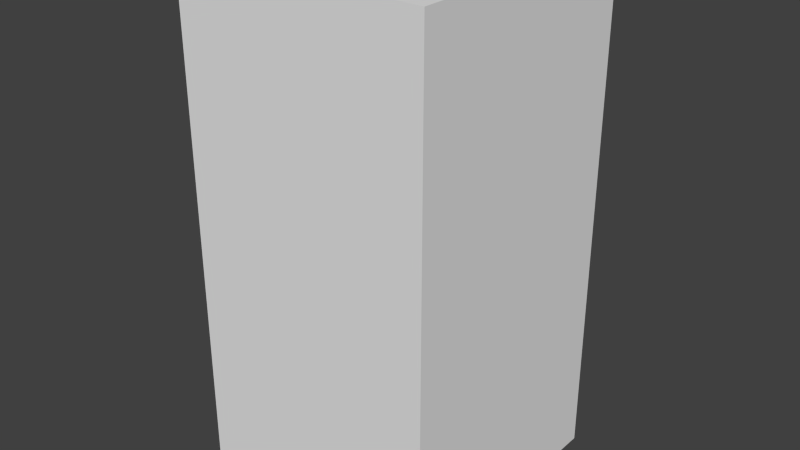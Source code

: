 # Source: darkBlueArrowFive.blend  (saved by Blender 2.68.0; exported with 4.5.12 LTS)
import bpy
from mathutils import Matrix  # noqa: F401  (used for matrix-valued properties, if any)

bpy.ops.wm.read_factory_settings(use_empty=True)
scene = bpy.context.scene
scene.name = 'Scene'

# ---- collections
col_collection_1 = bpy.data.collections.new('Collection 1'); scene.collection.children.link(col_collection_1)

# ---- world
world_world = bpy.data.worlds.new('World'); scene.world = world_world
world_world.color = (0.05088, 0.05088, 0.05088)
world_world.use_sun_shadow = False
world_world.sun_shadow_jitter_overblur = 0.0
world_world.cycles.sampling_method = 'MANUAL'
world_world.cycles.sample_map_resolution = 256

# ---- meshes
me_darkbluearrowfive = bpy.data.meshes.new('darkBlueArrowFive')
me_darkbluearrowfive.from_pydata([(-0.5, -0.5, -1.0), (-0.5, 0.5, -1.0), (0.5, 0.5, -1.0), (0.5, -0.5, -1.0), (-0.5, -0.5, 1.0), (-0.5, 0.5, 1.0), (0.5, 0.5, 1.0), (0.5, -0.5, 1.0)], [], [(4, 5, 1, 0), (5, 6, 2, 1), (6, 7, 3, 2), (7, 4, 0, 3), (0, 1, 2, 3), (7, 6, 5, 4)])
me_darkbluearrowfive.use_remesh_preserve_volume = False
me_darkbluearrowfive.use_remesh_preserve_attributes = False
me_darkbluearrowfive.use_mirror_vertex_groups = False
me_darkbluearrowfive.update()

# ---- objects
ob_darkbluearrowfive = bpy.data.objects.new('darkBlueArrowFive', me_darkbluearrowfive)

# ---- transforms, parenting, visibility, modifiers, constraints
ob_darkbluearrowfive.location = (0.0, 0.0, 0.0)
ob_darkbluearrowfive.lineart.crease_threshold = 0.0

# ---- collection membership
col_collection_1.objects.link(ob_darkbluearrowfive)

# ---- scene / render settings (as saved in the file)
scene.frame_start = 1; scene.frame_end = 250; scene.frame_set(1)
scene.render.engine = 'BLENDER_EEVEE_NEXT'
scene.render.image_settings.color_mode = 'RGB'
scene.render.image_settings.compression = 90
scene.render.resolution_percentage = 50
scene.render.dither_intensity = 0.0
scene.cycles.use_denoising = False
scene.cycles.samples = 10
scene.cycles.sampling_pattern = 'TABULATED_SOBOL'
scene.cycles.light_sampling_threshold = 0.0
scene.cycles.use_adaptive_sampling = False
scene.cycles.use_light_tree = False
scene.cycles.blur_glossy = 0.0
scene.cycles.volume_bounces = 1
scene.cycles.pixel_filter_type = 'GAUSSIAN'
scene.cycles.sample_clamp_indirect = 0.0
scene.view_settings.view_transform = 'Standard'
bpy.context.view_layer.update()

# ---- added for rendering (the .blend has no active camera and no usable light): camera, sun
cam_auto = bpy.data.cameras.new('AutoCamera')
cam_auto.lens = 50.0
cam_auto.sensor_width = 36.0
cam_auto.clip_end = 1000.0
ob_auto_camera = bpy.data.objects.new('AutoCamera', cam_auto)
scene.collection.objects.link(ob_auto_camera)
ob_auto_camera.location = (2.26633, -2.71959, 1.81306)
ob_auto_camera.rotation_euler = (1.09748, -7.21219e-08, 0.694738)
scene.camera = ob_auto_camera
light_auto_sun = bpy.data.lights.new('AutoSun', 'SUN')
light_auto_sun.energy = 3.0
light_auto_sun.angle = 0.0523599
ob_auto_sun = bpy.data.objects.new('AutoSun', light_auto_sun)
scene.collection.objects.link(ob_auto_sun)
ob_auto_sun.rotation_euler = (0.872665, 0.174533, 0.523599)
bpy.context.view_layer.update()
